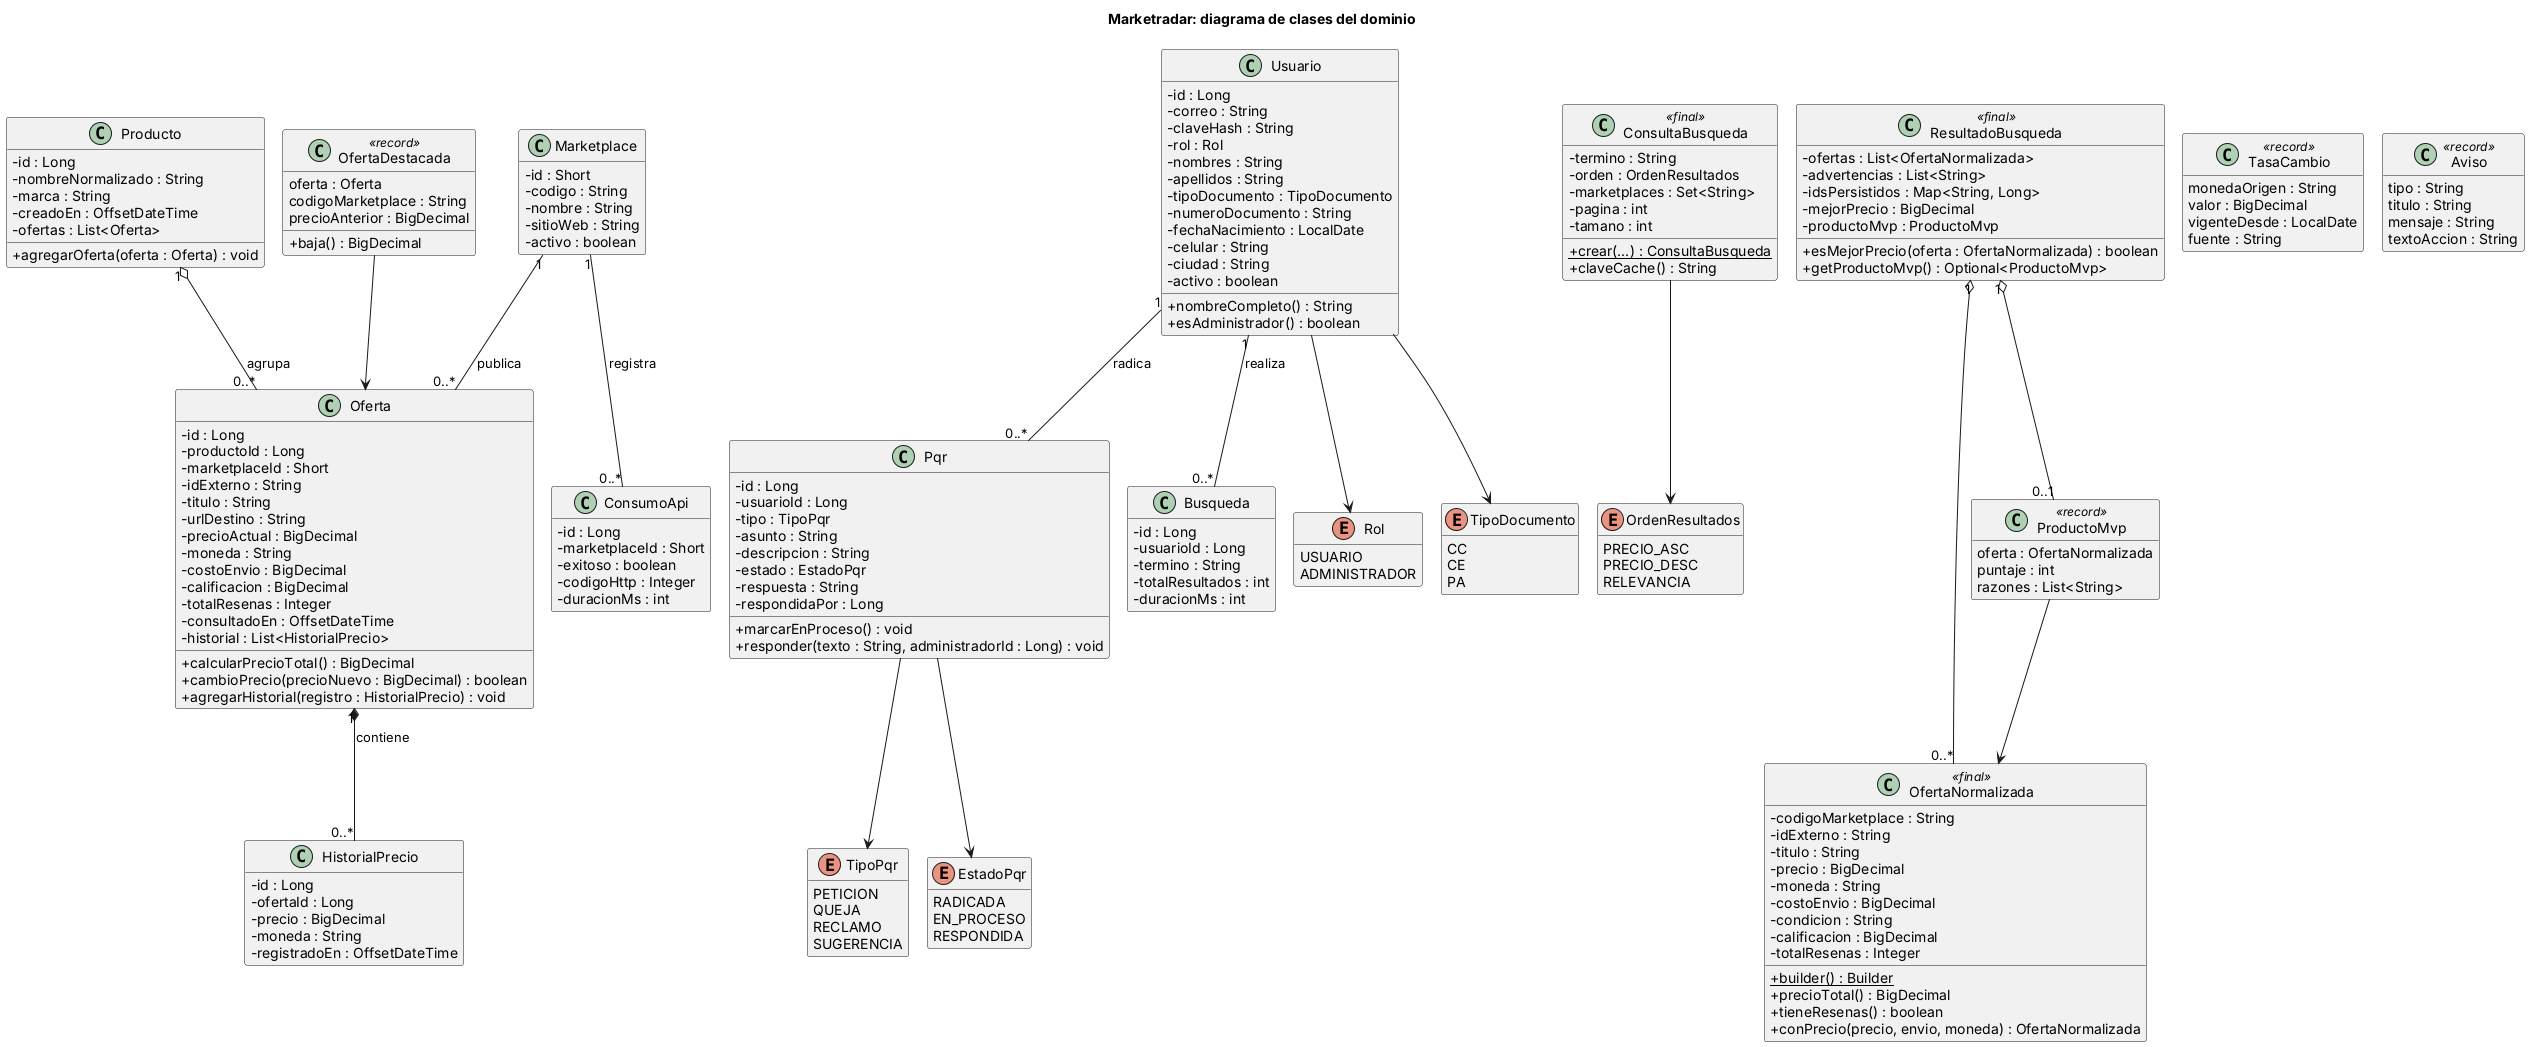

The diagram above was rendered by PlantUML. Its source (embedded in the PNG):
@startuml clases-dominio
' Diagrama de clases del dominio (paquete domain). Se omiten getters y setters.
!pragma layout smetana
skinparam defaultFontName Arial
skinparam classAttributeIconSize 0
skinparam shadowing false
hide empty members
title Marketradar: diagrama de clases del dominio

class Producto {
  - id : Long
  - nombreNormalizado : String
  - marca : String
  - creadoEn : OffsetDateTime
  - ofertas : List<Oferta>
  + agregarOferta(oferta : Oferta) : void
}

class Oferta {
  - id : Long
  - productoId : Long
  - marketplaceId : Short
  - idExterno : String
  - titulo : String
  - urlDestino : String
  - precioActual : BigDecimal
  - moneda : String
  - costoEnvio : BigDecimal
  - calificacion : BigDecimal
  - totalResenas : Integer
  - consultadoEn : OffsetDateTime
  - historial : List<HistorialPrecio>
  + calcularPrecioTotal() : BigDecimal
  + cambioPrecio(precioNuevo : BigDecimal) : boolean
  + agregarHistorial(registro : HistorialPrecio) : void
}

class HistorialPrecio {
  - id : Long
  - ofertaId : Long
  - precio : BigDecimal
  - moneda : String
  - registradoEn : OffsetDateTime
}

class Marketplace {
  - id : Short
  - codigo : String
  - nombre : String
  - sitioWeb : String
  - activo : boolean
}

class ConsumoApi {
  - id : Long
  - marketplaceId : Short
  - exitoso : boolean
  - codigoHttp : Integer
  - duracionMs : int
}

class Usuario {
  - id : Long
  - correo : String
  - claveHash : String
  - rol : Rol
  - nombres : String
  - apellidos : String
  - tipoDocumento : TipoDocumento
  - numeroDocumento : String
  - fechaNacimiento : LocalDate
  - celular : String
  - ciudad : String
  - activo : boolean
  + nombreCompleto() : String
  + esAdministrador() : boolean
}

class Pqr {
  - id : Long
  - usuarioId : Long
  - tipo : TipoPqr
  - asunto : String
  - descripcion : String
  - estado : EstadoPqr
  - respuesta : String
  - respondidaPor : Long
  + marcarEnProceso() : void
  + responder(texto : String, administradorId : Long) : void
}

class Busqueda {
  - id : Long
  - usuarioId : Long
  - termino : String
  - totalResultados : int
  - duracionMs : int
}

class ConsultaBusqueda <<final>> {
  - termino : String
  - orden : OrdenResultados
  - marketplaces : Set<String>
  - pagina : int
  - tamano : int
  + {static} crear(...) : ConsultaBusqueda
  + claveCache() : String
}

class OfertaNormalizada <<final>> {
  - codigoMarketplace : String
  - idExterno : String
  - titulo : String
  - precio : BigDecimal
  - moneda : String
  - costoEnvio : BigDecimal
  - condicion : String
  - calificacion : BigDecimal
  - totalResenas : Integer
  + {static} builder() : Builder
  + precioTotal() : BigDecimal
  + tieneResenas() : boolean
  + conPrecio(precio, envio, moneda) : OfertaNormalizada
}

class ResultadoBusqueda <<final>> {
  - ofertas : List<OfertaNormalizada>
  - advertencias : List<String>
  - idsPersistidos : Map<String, Long>
  - mejorPrecio : BigDecimal
  - productoMvp : ProductoMvp
  + esMejorPrecio(oferta : OfertaNormalizada) : boolean
  + getProductoMvp() : Optional<ProductoMvp>
}

class ProductoMvp <<record>> {
  oferta : OfertaNormalizada
  puntaje : int
  razones : List<String>
}

class OfertaDestacada <<record>> {
  oferta : Oferta
  codigoMarketplace : String
  precioAnterior : BigDecimal
  + baja() : BigDecimal
}

class TasaCambio <<record>> {
  monedaOrigen : String
  valor : BigDecimal
  vigenteDesde : LocalDate
  fuente : String
}

class Aviso <<record>> {
  tipo : String
  titulo : String
  mensaje : String
  textoAccion : String
}

enum Rol {
  USUARIO
  ADMINISTRADOR
}

enum TipoDocumento {
  CC
  CE
  PA
}

enum TipoPqr {
  PETICION
  QUEJA
  RECLAMO
  SUGERENCIA
}

enum EstadoPqr {
  RADICADA
  EN_PROCESO
  RESPONDIDA
}

enum OrdenResultados {
  PRECIO_ASC
  PRECIO_DESC
  RELEVANCIA
}

Producto "1" o-- "0..*" Oferta : agrupa >
Oferta "1" *-- "0..*" HistorialPrecio : contiene >
Marketplace "1" -- "0..*" Oferta : publica >
Marketplace "1" -- "0..*" ConsumoApi : registra >
Usuario "1" -- "0..*" Pqr : radica >
Usuario "1" -- "0..*" Busqueda : realiza >
Usuario --> Rol
Usuario --> TipoDocumento
Pqr --> TipoPqr
Pqr --> EstadoPqr
ConsultaBusqueda --> OrdenResultados
ResultadoBusqueda "1" o-- "0..*" OfertaNormalizada
ResultadoBusqueda "1" o-- "0..1" ProductoMvp
ProductoMvp --> OfertaNormalizada
OfertaDestacada --> Oferta
@enduml